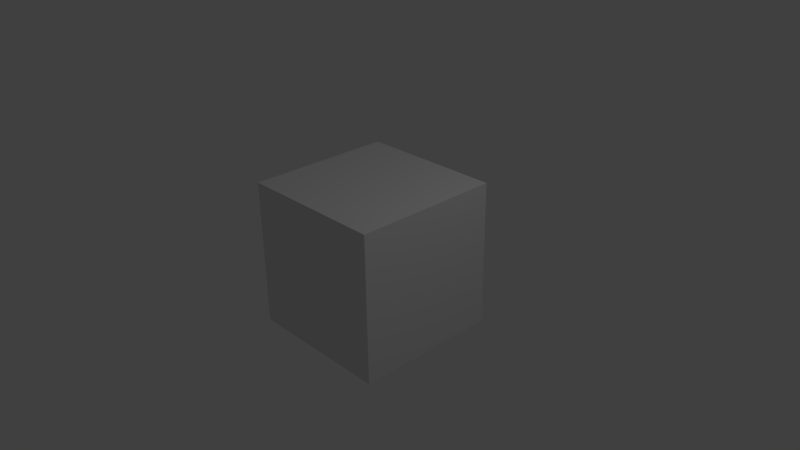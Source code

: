 # Source: 3DGameSettings.blend  (saved by Blender 2.75.0; exported with 4.5.12 LTS)
import bpy
from mathutils import Matrix  # noqa: F401  (used for matrix-valued properties, if any)

bpy.ops.wm.read_factory_settings(use_empty=True)
scene = bpy.context.scene
scene.name = 'Scene'

# ---- collections
col_collection_1 = bpy.data.collections.new('Collection 1'); scene.collection.children.link(col_collection_1)

# ---- materials (node trees are filled in below, after node groups)
mat_material = bpy.data.materials.new('Material')
mat_material.alpha_threshold = 0.0
mat_material.use_transparent_shadow = False
mat_material.roughness = 0.5
mat_material.line_color = (0.0, 0.0, 0.0, 1.0)

# ---- material node trees

# ---- world
world_world = bpy.data.worlds.new('World'); scene.world = world_world
world_world.color = (0.05088, 0.05088, 0.05088)
world_world.use_sun_shadow = False
world_world.sun_shadow_jitter_overblur = 0.0
world_world.cycles.sampling_method = 'MANUAL'
world_world.cycles.sample_map_resolution = 256

# ---- cameras
cam_camera = bpy.data.cameras.new('Camera')
cam_camera.clip_end = 100.0
cam_camera.lens = 35.0
cam_camera.sensor_width = 32.0
cam_camera.sensor_height = 18.0
cam_camera.ortho_scale = 7.314
cam_camera.dof.focus_distance = 0.0
cam_camera.dof.aperture_fstop = 128.0

# ---- lights
light_lamp = bpy.data.lights.new('Lamp', 'POINT')
light_lamp.transmission_factor = 0.0
light_lamp.cutoff_distance = 30.0
light_lamp.energy = 100.0
light_lamp.shadow_buffer_clip_start = 1.001
light_lamp.shadow_soft_size = 0.1
light_lamp.shadow_maximum_resolution = 0.006
light_lamp.use_absolute_resolution = True
light_lamp.cycles.use_multiple_importance_sampling = False

# ---- meshes
me_cube = bpy.data.meshes.new('Cube')
me_cube.from_pydata([(1.0, 1.0, -1.0), (1.0, -1.0, -1.0), (-1.0, -1.0, -1.0), (-1.0, 1.0, -1.0), (1.0, 1.0, 1.0), (1.0, -1.0, 1.0), (-1.0, -1.0, 1.0), (-1.0, 1.0, 1.0)], [], [(0, 1, 2, 3), (4, 7, 6, 5), (0, 4, 5, 1), (1, 5, 6, 2), (2, 6, 7, 3), (4, 0, 3, 7)])
me_cube.materials.append(mat_material)
me_cube.use_remesh_preserve_volume = False
me_cube.use_remesh_preserve_attributes = False
me_cube.use_mirror_vertex_groups = False
me_cube.update()

# ---- objects
ob_cube = bpy.data.objects.new('Cube', me_cube)
ob_lamp = bpy.data.objects.new('Lamp', light_lamp)
ob_camera = bpy.data.objects.new('Camera', cam_camera)

# ---- transforms, parenting, visibility, modifiers, constraints
ob_cube.location = (0.0, 0.0, 0.0)
ob_cube.scale = (1.0, 1.0, 1.0)
ob_cube.lock_rotations_4d = False
ob_cube.empty_display_type = 'ARROWS'
ob_cube.lineart.crease_threshold = 0.0
ob_lamp.location = (4.076, 1.005, 5.904)
ob_lamp.rotation_euler = (0.6503, 0.05522, 1.866)
ob_lamp.lock_rotations_4d = False
ob_lamp.empty_display_type = 'ARROWS'
ob_lamp.color = (0.0, 0.0, 0.0, 0.0)
ob_lamp.lineart.crease_threshold = 0.0
ob_camera.location = (7.481, -6.508, 5.344)
ob_camera.rotation_euler = (1.109, 0.01082, 0.8149)
ob_camera.lock_rotations_4d = False
ob_camera.empty_display_type = 'ARROWS'
ob_camera.color = (0.0, 0.0, 0.0, 0.0)
ob_camera.display_type = 'WIRE'
ob_camera.lineart.crease_threshold = 0.0

# ---- collection membership
col_collection_1.objects.link(ob_cube)
col_collection_1.objects.link(ob_lamp)
col_collection_1.objects.link(ob_camera)

# ---- scene / render settings (as saved in the file)
scene.camera = ob_camera
scene.frame_start = 1; scene.frame_end = 250; scene.frame_set(1)
scene.render.engine = 'BLENDER_EEVEE_NEXT'
scene.render.resolution_percentage = 50
scene.render.dither_intensity = 0.0
scene.cycles.use_denoising = False
scene.cycles.samples = 10
scene.cycles.sampling_pattern = 'TABULATED_SOBOL'
scene.cycles.light_sampling_threshold = 0.0
scene.cycles.use_adaptive_sampling = False
scene.cycles.use_light_tree = False
scene.cycles.blur_glossy = 0.0
scene.cycles.pixel_filter_type = 'GAUSSIAN'
scene.cycles.sample_clamp_indirect = 0.0
scene.view_settings.view_transform = 'Standard'
bpy.context.view_layer.update()
